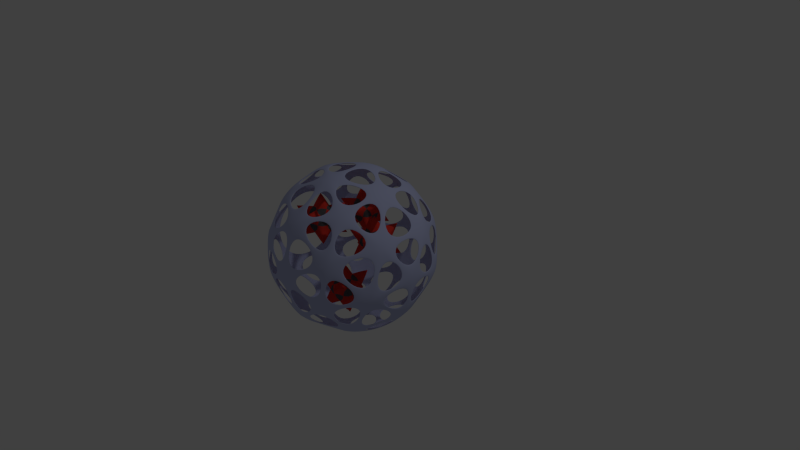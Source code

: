 # Source: dandelionmine.blend  (saved by Blender 2.73.0; exported with 4.5.12 LTS)
import bpy
from mathutils import Matrix  # noqa: F401  (used for matrix-valued properties, if any)

bpy.ops.wm.read_factory_settings(use_empty=True)
scene = bpy.context.scene
scene.name = 'Scene'

# ---- collections
col_collection_1 = bpy.data.collections.new('Collection 1'); scene.collection.children.link(col_collection_1)

# ---- materials (node trees are filled in below, after node groups)
mat_material_001 = bpy.data.materials.new('Material.001')
mat_material_001.alpha_threshold = 0.0
mat_material_001.use_transparent_shadow = False
mat_material_001.diffuse_color = (0.4988, 0.5401, 0.8, 1.0)
mat_material_001.roughness = 0.5
mat_material_001.specular_intensity = 0.1
mat_material_005 = bpy.data.materials.new('Material.005')
mat_material_005.alpha_threshold = 0.0
mat_material_005.use_transparent_shadow = False
mat_material_005.diffuse_color = (0.1065, 0.1065, 0.1065, 1.0)
mat_material_005.roughness = 0.5
mat_material_004 = bpy.data.materials.new('Material.004')
mat_material_004.alpha_threshold = 0.0
mat_material_004.use_transparent_shadow = False
mat_material_004.diffuse_color = (0.1065, 0.1065, 0.1065, 1.0)
mat_material_004.roughness = 0.5
mat_material_003 = bpy.data.materials.new('Material.003')
mat_material_003.alpha_threshold = 0.0
mat_material_003.use_transparent_shadow = False
mat_material_003.diffuse_color = (0.8, 0.04617, 0.03058, 1.0)
mat_material_003.roughness = 3.14
mat_material_003.specular_intensity = 0.5947
mat_material_006 = bpy.data.materials.new('Material.006')
mat_material_006.alpha_threshold = 0.0
mat_material_006.use_transparent_shadow = False
mat_material_006.diffuse_color = (0.8, 0.04617, 0.03058, 1.0)
mat_material_006.roughness = 3.14
mat_material_006.specular_intensity = 0.5947
mat_material_007 = bpy.data.materials.new('Material.007')
mat_material_007.alpha_threshold = 0.0
mat_material_007.use_transparent_shadow = False
mat_material_007.diffuse_color = (0.1065, 0.1065, 0.1065, 1.0)
mat_material_007.roughness = 0.5
mat_material_008 = bpy.data.materials.new('Material.008')
mat_material_008.alpha_threshold = 0.0
mat_material_008.use_transparent_shadow = False
mat_material_008.diffuse_color = (0.8, 0.04617, 0.03058, 1.0)
mat_material_008.roughness = 3.14
mat_material_008.specular_intensity = 0.5947
mat_material_009 = bpy.data.materials.new('Material.009')
mat_material_009.alpha_threshold = 0.0
mat_material_009.use_transparent_shadow = False
mat_material_009.diffuse_color = (0.1065, 0.1065, 0.1065, 1.0)
mat_material_009.roughness = 0.5
mat_material_010 = bpy.data.materials.new('Material.010')
mat_material_010.alpha_threshold = 0.0
mat_material_010.use_transparent_shadow = False
mat_material_010.diffuse_color = (0.8, 0.04617, 0.03058, 1.0)
mat_material_010.roughness = 3.14
mat_material_010.specular_intensity = 0.5947

# ---- material node trees

# ---- world
world_world = bpy.data.worlds.new('World'); scene.world = world_world
world_world.color = (0.05088, 0.05088, 0.05088)
world_world.use_sun_shadow = False
world_world.sun_shadow_jitter_overblur = 0.0
world_world.cycles.sampling_method = 'MANUAL'
world_world.cycles.sample_map_resolution = 256

# ---- cameras
cam_camera = bpy.data.cameras.new('Camera')
cam_camera.clip_end = 100.0
cam_camera.lens = 35.0
cam_camera.sensor_width = 32.0
cam_camera.sensor_height = 18.0
cam_camera.ortho_scale = 7.314
cam_camera.dof.focus_distance = 0.0
cam_camera.dof.aperture_fstop = 128.0

# ---- lights
light_lamp = bpy.data.lights.new('Lamp', 'POINT')
light_lamp.transmission_factor = 0.0
light_lamp.cutoff_distance = 30.0
light_lamp.energy = 100.0
light_lamp.shadow_buffer_clip_start = 1.001
light_lamp.shadow_soft_size = 0.1
light_lamp.shadow_maximum_resolution = 0.006
light_lamp.use_absolute_resolution = True
light_lamp.cycles.use_multiple_importance_sampling = False

# ---- meshes
me_icosphere = bpy.data.meshes.new('Icosphere')
me_icosphere.from_pydata([(0.2642, 0.8131, -2.433), (0.2616, 0.805, -2.428), (-0.6917, 0.5025, -2.433), (-0.6848, 0.4975, -2.428), (-0.1638, 0.5041, -2.758), (-0.1611, 0.4959, -2.753), (-0.6917, -0.5025, -2.433), (-0.6848, -0.4975, -2.428), (-0.5301, -5.205e-11, -2.758), (-0.5215, 5.102e-11, -2.753), (0.4288, 0.3116, -2.758), (0.4219, 0.3065, -2.753), (0.8549, 0.0, -2.433), (0.8464, 0.0, -2.428), (0.2642, -0.8131, -2.433), (0.2616, -0.805, -2.428), (0.4288, -0.3116, -2.758), (0.4219, -0.3065, -2.753), (-0.1638, -0.5041, -2.758), (-0.1611, -0.4959, -2.753), (-1.365e-07, 1.327e-11, -0.8997), (-1.51e-07, -1.301e-11, -0.9097), (0.8989, 5.309e-11, -1.455), (0.89, -5.204e-11, -1.46), (0.2778, 0.8549, -1.455), (0.275, 0.8464, -1.46), (-0.7273, 0.5284, -1.455), (-0.72, 0.5231, -1.46), (-0.7273, -0.5284, -1.455), (-0.72, -0.5231, -1.46), (0.2778, -0.8549, -1.455), (0.275, -0.8464, -1.46), (0.7273, 0.5284, -2.354), (0.72, 0.5231, -2.35), (-0.2778, 0.8549, -2.354), (-0.275, 0.8464, -2.35), (-0.8989, -3.982e-11, -2.354), (-0.89, 3.903e-11, -2.35), (-0.2778, -0.8549, -2.354), (-0.275, -0.8464, -2.35), (0.7273, -0.5284, -2.354), (0.72, -0.5231, -2.35), (0.9464, -0.3075, -1.905), (0.9559, -0.3106, -1.905), (0.9464, 0.3075, -1.905), (0.9559, 0.3106, -1.905), (-1.438e-07, -0.995, -1.905), (-1.438e-07, -1.005, -1.905), (0.5849, -0.805, -1.905), (0.5908, -0.8131, -1.905), (-0.9464, -0.3075, -1.905), (-0.9559, -0.3106, -1.905), (-0.5849, -0.805, -1.905), (-0.5908, -0.8131, -1.905), (-0.5849, 0.805, -1.905), (-0.5908, 0.8131, -1.905), (-0.9464, 0.3075, -1.905), (-0.9559, 0.3106, -1.905), (0.5849, 0.805, -1.905), (0.5908, 0.8131, -1.905), (-1.438e-07, 0.995, -1.905), (-1.438e-07, 1.005, -1.905), (0.6848, -0.4975, -1.382), (0.6917, -0.5025, -1.376), (-0.2616, -0.805, -1.382), (-0.2642, -0.8131, -1.376), (-0.8464, 0.0, -1.382), (-0.8549, 0.0, -1.376), (-0.2616, 0.805, -1.382), (-0.2642, 0.8131, -1.376), (0.6848, 0.4975, -1.382), (0.6917, 0.5025, -1.376), (0.1617, -0.4975, -1.058), (0.1633, -0.5025, -1.05), (0.5231, -1.313e-11, -1.058), (0.5284, 1.34e-11, -1.05), (-0.4232, -0.3075, -1.058), (-0.4275, -0.3106, -1.05), (-0.4232, 0.3075, -1.058), (-0.4275, 0.3106, -1.05), (0.1617, 0.4975, -1.058), (0.1633, 0.5025, -1.05), (0.722, -0.5185, -2.357), (0.4328, -0.3084, -2.748), (0.8451, -0.008862, -2.433), (0.7271, -0.5185, -2.348), (0.8503, -0.008862, -2.424), (0.9476, -0.3084, -1.915), (-0.2684, -0.8517, -2.348), (0.2543, -0.8114, -2.424), (-0.0004874, -0.9965, -1.915), (-0.893, -0.007935, -2.348), (-0.6931, -0.4926, -2.424), (-0.9479, -0.3075, -1.915), (-0.2835, 0.8468, -2.348), (-0.6827, 0.5069, -2.424), (-0.5853, 0.8065, -1.915), (0.7178, 0.5313, -2.348), (0.2712, 0.8059, -2.424), (0.5861, 0.8059, -1.915), (0.7245, -0.5264, -2.343), (0.945, -0.3163, -1.91), (0.5929, -0.801, -1.91), (-0.2767, -0.8517, -2.343), (-0.008831, -0.9965, -1.91), (-0.5786, -0.8114, -1.91), (-0.8956, -3.942e-13, -2.343), (-0.9505, -0.2995, -1.91), (-0.9505, 0.2995, -1.91), (-0.2767, 0.8517, -2.343), (-0.5786, 0.8114, -1.91), (-0.008831, 0.9965, -1.91), (0.7245, 0.5264, -2.343), (0.5929, 0.801, -1.91), (0.945, 0.3163, -1.91), (0.2793, -0.8438, -1.453), (0.6785, -0.5039, -1.377), (0.1689, -0.5039, -1.062), (-0.7162, -0.5264, -1.453), (-0.2696, -0.801, -1.377), (-0.4271, -0.3163, -1.062), (-0.722, 0.5185, -1.453), (-0.8451, 0.008862, -1.377), (-0.4328, 0.3084, -1.062), (0.27, 0.8468, -1.453), (-0.2527, 0.8065, -1.377), (0.1596, 0.5069, -1.062), (0.8888, 0.004904, -1.453), (0.6889, 0.4896, -1.377), (0.5314, 0.004904, -1.062), (0.5239, 0.009342, -1.057), (0.6818, 0.4954, -1.373), (0.1708, 0.4953, -1.057), (0.1647, 0.4902, -1.051), (0.5171, 0.005131, -1.051), (0.6785, 0.5039, -1.377), (0.2793, 0.8438, -1.453), (0.1689, 0.5039, -1.062), (0.1549, 0.4926, -1.052), (-0.4149, 0.3075, -1.052), (-0.002579, 0.007935, -0.9076), (0.006986, 0.005076, -0.9056), (0.153, 0.5011, -1.057), (-0.2604, 0.8015, -1.373), (-0.4183, 0.3155, -1.057), (-0.2696, 0.801, -1.377), (-0.7162, 0.5264, -1.453), (-0.4271, 0.3163, -1.062), (-0.4206, 0.2995, -1.052), (-0.4206, -0.2995, -1.052), (-0.008344, 1.314e-13, -0.9076), (-0.4293, 0.3004, -1.057), (-0.8427, 0.0, -1.373), (-0.4293, -0.3004, -1.057), (-0.8451, -0.008862, -1.377), (-0.722, -0.5185, -1.453), (-0.4328, -0.3084, -1.062), (-0.4149, -0.3075, -1.052), (0.1549, -0.4926, -1.052), (-0.002579, -0.007935, -0.9076), (-0.4183, -0.3155, -1.057), (-0.2604, -0.8015, -1.373), (0.153, -0.5011, -1.057), (-0.2527, -0.8065, -1.377), (0.27, -0.8468, -1.453), (0.1596, -0.5069, -1.062), (0.1642, -0.4896, -1.052), (0.5164, -0.004904, -1.052), (0.00675, -0.004904, -0.9076), (0.1708, -0.4953, -1.057), (0.6818, -0.4954, -1.373), (0.5239, -0.009342, -1.057), (0.6889, -0.4896, -1.377), (0.8888, -0.004904, -1.453), (0.5314, -0.004904, -1.062), (0.9479, 0.3075, -1.895), (0.6931, 0.4926, -1.385), (0.893, 0.007935, -1.461), (0.9453, 0.3155, -1.9), (0.5921, 0.8015, -1.9), (0.6897, 0.5011, -1.389), (0.5853, 0.8065, -1.895), (0.2835, 0.8468, -1.461), (0.6827, 0.5069, -1.385), (0.0004872, 0.9965, -1.895), (-0.2543, 0.8114, -1.385), (0.2684, 0.8517, -1.461), (-0.007947, 0.9965, -1.9), (-0.5793, 0.8108, -1.9), (-0.2635, 0.8108, -1.389), (-0.5861, 0.8059, -1.895), (-0.7178, 0.5313, -1.461), (-0.2712, 0.8059, -1.385), (-0.9476, 0.3084, -1.895), (-0.8503, 0.008862, -1.385), (-0.7271, 0.5185, -1.461), (-0.9502, 0.3004, -1.9), (-0.9502, -0.3004, -1.9), (-0.8526, 0.0, -1.389), (-0.9476, -0.3084, -1.895), (-0.7271, -0.5185, -1.461), (-0.8503, -0.008862, -1.385), (-0.5861, -0.8059, -1.895), (-0.2712, -0.8059, -1.385), (-0.7178, -0.5313, -1.461), (-0.5793, -0.8108, -1.9), (-0.007947, -0.9965, -1.9), (-0.2635, -0.8108, -1.389), (0.0004872, -0.9965, -1.895), (0.2684, -0.8517, -1.461), (-0.2543, -0.8114, -1.385), (0.5853, -0.8065, -1.895), (0.6827, -0.5069, -1.385), (0.2835, -0.8468, -1.461), (0.5921, -0.8015, -1.9), (0.9453, -0.3155, -1.9), (0.6897, -0.5011, -1.389), (0.9479, -0.3075, -1.895), (0.893, -0.007935, -1.461), (0.6931, -0.4926, -1.385), (0.5786, 0.8114, -1.9), (0.008831, 0.9965, -1.9), (0.2767, 0.8517, -1.466), (0.5793, 0.8108, -1.91), (0.2635, 0.8108, -2.421), (0.007946, 0.9965, -1.91), (0.2543, 0.8114, -2.424), (-0.2684, 0.8517, -2.348), (-0.0004874, 0.9965, -1.915), (-0.5929, 0.801, -1.9), (-0.945, 0.3163, -1.9), (-0.7245, 0.5264, -1.466), (-0.5921, 0.8015, -1.91), (-0.6897, 0.5011, -2.421), (-0.9453, 0.3155, -1.91), (-0.6931, 0.4926, -2.424), (-0.893, 0.007935, -2.348), (-0.9479, 0.3075, -1.915), (-0.945, -0.3163, -1.9), (-0.5929, -0.801, -1.9), (-0.7245, -0.5264, -1.466), (-0.9453, -0.3155, -1.91), (-0.6897, -0.5011, -2.421), (-0.5921, -0.8015, -1.91), (-0.6827, -0.5069, -2.424), (-0.2835, -0.8468, -2.348), (-0.5853, -0.8065, -1.915), (0.008831, -0.9965, -1.9), (0.5786, -0.8114, -1.9), (0.2767, -0.8517, -1.466), (0.007946, -0.9965, -1.91), (0.2635, -0.8108, -2.421), (0.5793, -0.8108, -1.91), (0.2712, -0.8059, -2.424), (0.7178, -0.5313, -2.348), (0.5861, -0.8059, -1.915), (0.9505, -0.2995, -1.9), (0.9505, 0.2995, -1.9), (0.8956, 5.256e-13, -1.466), (0.9502, -0.3004, -1.91), (0.8526, 0.0, -2.421), (0.9502, 0.3004, -1.91), (0.8503, 0.008862, -2.424), (0.7271, 0.5185, -2.348), (0.9476, 0.3084, -1.915), (0.4271, 0.3163, -2.748), (0.2696, 0.801, -2.433), (0.7162, 0.5264, -2.357), (0.4183, 0.3155, -2.752), (0.4213, 0.3061, -2.759), (-0.1609, 0.4953, -2.759), (-0.153, 0.5011, -2.752), (0.2604, 0.8015, -2.437), (-0.1596, 0.507, -2.748), (-0.27, 0.8468, -2.357), (0.2527, 0.8065, -2.433), (-0.1689, 0.5039, -2.748), (-0.6785, 0.5039, -2.433), (-0.2793, 0.8438, -2.357), (-0.1708, 0.4954, -2.752), (-0.5208, -5.154e-13, -2.759), (-0.5239, 0.009342, -2.752), (-0.6818, 0.4954, -2.437), (-0.5315, 0.004904, -2.748), (-0.8888, 0.004904, -2.357), (-0.6889, 0.4896, -2.433), (-0.5315, -0.004904, -2.748), (-0.6889, -0.4896, -2.433), (-0.8888, -0.004904, -2.357), (-0.5239, -0.009342, -2.752), (-0.1609, -0.4953, -2.759), (-0.1708, -0.4954, -2.752), (-0.6818, -0.4954, -2.437), (-0.1689, -0.5039, -2.748), (-0.2793, -0.8438, -2.357), (-0.6785, -0.5039, -2.433), (0.8451, 0.008862, -2.433), (0.4328, 0.3084, -2.748), (0.722, 0.5185, -2.357), (0.8427, 0.0, -2.437), (0.4293, -0.3004, -2.752), (0.4213, -0.3061, -2.759), (0.4293, 0.3004, -2.752), (-0.1596, -0.507, -2.748), (0.2527, -0.8065, -2.433), (-0.27, -0.8468, -2.357), (-0.153, -0.5011, -2.752), (0.4183, -0.3155, -2.752), (0.2604, -0.8015, -2.437), (0.4271, -0.3163, -2.748), (0.7162, -0.5264, -2.357), (0.2696, -0.801, -2.433)], [], [(121, 122, 66, 27), (119, 118, 28, 65), (122, 121, 26, 67), (118, 120, 77, 28), (120, 118, 29, 76), (118, 119, 64, 29), (116, 117, 72, 62), (114, 113, 59, 45), (111, 109, 35, 60), (108, 106, 37, 56), (115, 117, 73, 30), (116, 115, 30, 63), (113, 114, 44, 58), (111, 110, 55, 61), (108, 107, 51, 57), (103, 105, 53, 38), (103, 104, 46, 39), (101, 100, 40, 43), (98, 99, 58, 1), (96, 95, 2, 55), (91, 93, 51, 36), (82, 83, 17, 41), (98, 97, 32, 0), (92, 93, 50, 7), (83, 82, 40, 16), (100, 101, 42, 41), (93, 92, 6, 51), (83, 84, 13, 17), (100, 102, 49, 40), (93, 91, 37, 50), (84, 83, 16, 12), (105, 103, 39, 52), (94, 95, 3, 35), (84, 82, 41, 13), (95, 94, 34, 2), (96, 94, 35, 54), (86, 87, 42, 13), (97, 98, 1, 33), (99, 98, 0, 59), (82, 84, 12, 40), (97, 99, 59, 32), (101, 102, 48, 42), (85, 86, 13, 41), (102, 100, 41, 48), (104, 103, 38, 47), (86, 85, 40, 12), (105, 104, 47, 53), (106, 107, 50, 37), (87, 86, 12, 43), (95, 96, 54, 3), (99, 97, 33, 58), (87, 85, 41, 42), (110, 109, 34, 55), (102, 101, 43, 49), (85, 87, 43, 40), (112, 113, 58, 33), (104, 105, 52, 46), (88, 89, 15, 39), (112, 114, 45, 32), (107, 106, 36, 51), (90, 88, 39, 46), (117, 115, 31, 72), (94, 96, 55, 34), (90, 89, 14, 47), (107, 108, 56, 50), (106, 108, 57, 36), (89, 90, 46, 15), (110, 111, 60, 54), (109, 111, 61, 34), (89, 88, 38, 14), (113, 112, 32, 59), (114, 112, 33, 44), (92, 91, 36, 6), (115, 116, 62, 31), (109, 110, 54, 35), (88, 90, 47, 38), (120, 119, 65, 77), (117, 116, 63, 73), (91, 92, 7, 37), (119, 120, 76, 64), (122, 123, 78, 66), (123, 122, 67, 79), (123, 121, 27, 78), (121, 123, 79, 26), (124, 125, 68, 25), (125, 124, 24, 69), (125, 126, 80, 68), (126, 125, 69, 81), (126, 124, 25, 80), (124, 126, 81, 24), (127, 128, 70, 23), (128, 127, 22, 71), (128, 129, 74, 70), (129, 128, 71, 75), (129, 127, 23, 74), (127, 129, 75, 22), (130, 131, 70, 74), (131, 130, 75, 71), (131, 132, 80, 70), (132, 131, 71, 81), (132, 130, 74, 80), (130, 132, 81, 75), (134, 133, 80, 74), (133, 134, 75, 81), (135, 136, 25, 70), (136, 135, 71, 24), (136, 137, 80, 25), (137, 136, 24, 81), (137, 135, 70, 80), (135, 137, 81, 71), (138, 139, 78, 80), (139, 138, 81, 79), (139, 140, 21, 78), (140, 139, 79, 20), (140, 138, 80, 21), (138, 140, 20, 81), (133, 141, 21, 80), (141, 133, 81, 20), (142, 143, 68, 80), (143, 142, 81, 69), (143, 144, 78, 68), (144, 143, 69, 79), (144, 142, 80, 78), (142, 144, 79, 81), (145, 146, 27, 68), (146, 145, 69, 26), (146, 147, 78, 27), (147, 146, 26, 79), (147, 145, 68, 78), (145, 147, 79, 69), (148, 149, 76, 78), (149, 148, 79, 77), (149, 150, 21, 76), (150, 149, 77, 20), (150, 148, 78, 21), (148, 150, 20, 79), (151, 152, 66, 78), (152, 151, 79, 67), (152, 153, 76, 66), (153, 152, 67, 77), (153, 151, 78, 76), (151, 153, 77, 79), (154, 155, 29, 66), (155, 154, 67, 28), (155, 156, 76, 29), (156, 155, 28, 77), (156, 154, 66, 76), (154, 156, 77, 67), (157, 158, 72, 76), (158, 157, 77, 73), (158, 159, 21, 72), (159, 158, 73, 20), (159, 157, 76, 21), (157, 159, 20, 77), (160, 161, 64, 76), (161, 160, 77, 65), (161, 162, 72, 64), (162, 161, 65, 73), (162, 160, 76, 72), (160, 162, 73, 77), (163, 164, 31, 64), (164, 163, 65, 30), (164, 165, 72, 31), (165, 164, 30, 73), (165, 163, 64, 72), (163, 165, 73, 65), (166, 167, 74, 72), (167, 166, 73, 75), (167, 168, 21, 74), (168, 167, 75, 20), (141, 134, 74, 21), (134, 141, 20, 75), (168, 166, 72, 21), (166, 168, 20, 73), (169, 170, 62, 72), (170, 169, 73, 63), (170, 171, 74, 62), (171, 170, 63, 75), (171, 169, 72, 74), (169, 171, 75, 73), (172, 173, 23, 62), (173, 172, 63, 22), (173, 174, 74, 23), (174, 173, 22, 75), (174, 172, 62, 74), (172, 174, 75, 63), (175, 176, 70, 44), (176, 175, 45, 71), (176, 177, 23, 70), (177, 176, 71, 22), (177, 175, 44, 23), (175, 177, 22, 45), (178, 179, 58, 44), (179, 178, 45, 59), (179, 180, 70, 58), (180, 179, 59, 71), (180, 178, 44, 70), (178, 180, 71, 45), (181, 182, 25, 58), (182, 181, 59, 24), (182, 183, 70, 25), (183, 182, 24, 71), (183, 181, 58, 70), (181, 183, 71, 59), (184, 185, 68, 60), (185, 184, 61, 69), (185, 186, 25, 68), (186, 185, 69, 24), (186, 184, 60, 25), (184, 186, 24, 61), (187, 188, 54, 60), (188, 187, 61, 55), (188, 189, 68, 54), (189, 188, 55, 69), (189, 187, 60, 68), (187, 189, 69, 61), (190, 191, 27, 54), (191, 190, 55, 26), (191, 192, 68, 27), (192, 191, 26, 69), (192, 190, 54, 68), (190, 192, 69, 55), (193, 194, 66, 56), (194, 193, 57, 67), (194, 195, 27, 66), (195, 194, 67, 26), (195, 193, 56, 27), (193, 195, 26, 57), (196, 197, 50, 56), (197, 196, 57, 51), (197, 198, 66, 50), (198, 197, 51, 67), (198, 196, 56, 66), (196, 198, 67, 57), (199, 200, 29, 50), (200, 199, 51, 28), (200, 201, 66, 29), (201, 200, 28, 67), (201, 199, 50, 66), (199, 201, 67, 51), (202, 203, 64, 52), (203, 202, 53, 65), (203, 204, 29, 64), (204, 203, 65, 28), (204, 202, 52, 29), (202, 204, 28, 53), (205, 206, 46, 52), (206, 205, 53, 47), (206, 207, 64, 46), (207, 206, 47, 65), (207, 205, 52, 64), (205, 207, 65, 53), (208, 209, 31, 46), (209, 208, 47, 30), (209, 210, 64, 31), (210, 209, 30, 65), (210, 208, 46, 64), (208, 210, 65, 47), (211, 212, 62, 48), (212, 211, 49, 63), (212, 213, 31, 62), (213, 212, 63, 30), (213, 211, 48, 31), (211, 213, 30, 49), (214, 215, 42, 48), (215, 214, 49, 43), (215, 216, 62, 42), (216, 215, 43, 63), (216, 214, 48, 62), (214, 216, 63, 49), (217, 218, 23, 42), (218, 217, 43, 22), (218, 219, 62, 23), (219, 218, 22, 63), (219, 217, 42, 62), (217, 219, 63, 43), (220, 221, 60, 58), (221, 220, 59, 61), (221, 222, 25, 60), (222, 221, 61, 24), (222, 220, 58, 25), (220, 222, 24, 59), (223, 224, 1, 58), (224, 223, 59, 0), (224, 225, 60, 1), (225, 224, 0, 61), (225, 223, 58, 60), (223, 225, 61, 59), (226, 227, 35, 1), (227, 226, 0, 34), (227, 228, 60, 35), (228, 227, 34, 61), (228, 226, 1, 60), (226, 228, 61, 0), (229, 230, 56, 54), (230, 229, 55, 57), (230, 231, 27, 56), (231, 230, 57, 26), (231, 229, 54, 27), (229, 231, 26, 55), (232, 233, 3, 54), (233, 232, 55, 2), (233, 234, 56, 3), (234, 233, 2, 57), (234, 232, 54, 56), (232, 234, 57, 55), (235, 236, 37, 3), (236, 235, 2, 36), (236, 237, 56, 37), (237, 236, 36, 57), (237, 235, 3, 56), (235, 237, 57, 2), (238, 239, 52, 50), (239, 238, 51, 53), (239, 240, 29, 52), (240, 239, 53, 28), (240, 238, 50, 29), (238, 240, 28, 51), (241, 242, 7, 50), (242, 241, 51, 6), (242, 243, 52, 7), (243, 242, 6, 53), (243, 241, 50, 52), (241, 243, 53, 51), (244, 245, 39, 7), (245, 244, 6, 38), (245, 246, 52, 39), (246, 245, 38, 53), (246, 244, 7, 52), (244, 246, 53, 6), (247, 248, 48, 46), (248, 247, 47, 49), (248, 249, 31, 48), (249, 248, 49, 30), (249, 247, 46, 31), (247, 249, 30, 47), (250, 251, 15, 46), (251, 250, 47, 14), (251, 252, 48, 15), (252, 251, 14, 49), (252, 250, 46, 48), (250, 252, 49, 47), (253, 254, 41, 15), (254, 253, 14, 40), (254, 255, 48, 41), (255, 254, 40, 49), (255, 253, 15, 48), (253, 255, 49, 14), (256, 257, 44, 42), (257, 256, 43, 45), (257, 258, 23, 44), (258, 257, 45, 22), (258, 256, 42, 23), (256, 258, 22, 43), (259, 260, 13, 42), (260, 259, 43, 12), (260, 261, 44, 13), (261, 260, 12, 45), (261, 259, 42, 44), (259, 261, 45, 43), (262, 263, 33, 13), (263, 262, 12, 32), (263, 264, 44, 33), (264, 263, 32, 45), (264, 262, 13, 44), (262, 264, 45, 12), (265, 266, 1, 11), (266, 265, 10, 0), (266, 267, 33, 1), (267, 266, 0, 32), (267, 265, 11, 33), (265, 267, 32, 10), (268, 271, 5, 11), (271, 268, 10, 4), (270, 269, 11, 5), (269, 270, 4, 10), (271, 272, 1, 5), (272, 271, 4, 0), (272, 268, 11, 1), (268, 272, 0, 10), (273, 274, 35, 5), (274, 273, 4, 34), (274, 275, 1, 35), (275, 274, 34, 0), (275, 273, 5, 1), (273, 275, 0, 4), (276, 277, 3, 5), (277, 276, 4, 2), (277, 278, 35, 3), (278, 277, 2, 34), (278, 276, 5, 35), (276, 278, 34, 4), (279, 281, 9, 5), (281, 279, 4, 8), (280, 270, 5, 9), (270, 280, 8, 4), (281, 282, 3, 9), (282, 281, 8, 2), (282, 279, 5, 3), (279, 282, 2, 4), (283, 284, 37, 9), (284, 283, 8, 36), (284, 285, 3, 37), (285, 284, 36, 2), (285, 283, 9, 3), (283, 285, 2, 8), (286, 287, 7, 9), (287, 286, 8, 6), (287, 288, 37, 7), (288, 287, 6, 36), (288, 286, 9, 37), (286, 288, 36, 8), (289, 291, 19, 9), (291, 289, 8, 18), (290, 280, 9, 19), (280, 290, 18, 8), (291, 292, 7, 19), (292, 291, 18, 6), (292, 289, 9, 7), (289, 292, 6, 8), (293, 294, 39, 19), (294, 293, 18, 38), (294, 295, 7, 39), (295, 294, 38, 6), (295, 293, 19, 7), (293, 295, 6, 18), (296, 297, 11, 13), (297, 296, 12, 10), (297, 298, 33, 11), (298, 297, 10, 32), (298, 296, 13, 33), (296, 298, 32, 12), (299, 300, 17, 13), (300, 299, 12, 16), (300, 302, 11, 17), (302, 300, 16, 10), (269, 301, 17, 11), (301, 269, 10, 16), (302, 299, 13, 11), (299, 302, 10, 12), (303, 304, 15, 19), (304, 303, 18, 14), (304, 305, 39, 15), (305, 304, 14, 38), (305, 303, 19, 39), (303, 305, 38, 18), (306, 307, 17, 19), (307, 306, 18, 16), (301, 290, 19, 17), (290, 301, 16, 18), (307, 308, 15, 17), (308, 307, 16, 14), (308, 306, 19, 15), (306, 308, 14, 18), (309, 310, 41, 17), (310, 309, 16, 40), (310, 311, 15, 41), (311, 310, 40, 14), (311, 309, 17, 15), (309, 311, 14, 16)])
me_icosphere.polygons.foreach_set('use_smooth', [True] * 460)
me_icosphere.materials.append(mat_material_001)
me_icosphere.materials.append(mat_material_005)
me_icosphere.use_remesh_preserve_volume = False
me_icosphere.use_remesh_preserve_attributes = False
me_icosphere.use_mirror_vertex_groups = False
me_icosphere.update()
me_icosphere_003 = bpy.data.meshes.new('Icosphere.003')
me_icosphere_003.from_pydata([(-0.03929, 0.0, -0.5), (0.3225, -0.2629, -0.2236), (-0.1775, -0.4253, -0.2236), (-0.4865, 0.0, -0.2236), (-0.1775, 0.4253, -0.2236), (0.3225, 0.2629, -0.2236), (0.0989, -0.4253, 0.2236), (-0.4011, -0.2629, 0.2236), (-0.4011, 0.2629, 0.2236), (0.0989, 0.4253, 0.2236), (0.4079, 0.0, 0.2236), (-0.03929, 0.0, 0.5), (-0.06366, -0.075, -0.1276), (0.0245, -0.04635, -0.1276), (0.0001364, -0.1214, -0.07886), (0.0883, -3.477e-10, -0.07886), (0.0245, 0.04635, -0.1276), (-0.1182, -3.477e-10, -0.1276), (-0.1425, -0.075, -0.07886), (-0.06366, 0.075, -0.1276), (-0.1425, 0.075, -0.07886), (0.0001364, 0.1214, -0.07886), (0.1034, -0.04635, 6.954e-10), (0.1034, 0.04635, 6.954e-10), (-0.03929, -0.15, 6.954e-10), (0.04887, -0.1214, 6.954e-10), (-0.182, -0.04635, 6.954e-10), (-0.1275, -0.1214, 6.954e-10), (-0.1275, 0.1214, 6.954e-10), (-0.182, 0.04635, 6.954e-10), (0.04887, 0.1214, 6.954e-10), (-0.03929, 0.15, 6.954e-10), (0.06393, -0.075, 0.07886), (-0.07872, -0.1214, 0.07886), (-0.1669, -3.477e-10, 0.07886), (-0.07872, 0.1214, 0.07886), (0.06393, 0.075, 0.07886), (-0.01493, -0.075, 0.1276), (0.03957, -3.477e-10, 0.1276), (-0.1031, -0.04635, 0.1276), (-0.1031, 0.04635, 0.1276), (-0.01493, 0.075, 0.1276)], [], [(0, 13, 12), (1, 13, 15), (0, 12, 17), (0, 17, 19), (0, 19, 16), (1, 15, 22), (2, 14, 24), (3, 18, 26), (4, 20, 28), (5, 21, 30), (1, 22, 25), (2, 24, 27), (3, 26, 29), (4, 28, 31), (5, 30, 23), (6, 32, 37), (7, 33, 39), (8, 34, 40), (9, 35, 41), (10, 36, 38), (38, 41, 11), (38, 36, 41), (36, 9, 41), (41, 40, 11), (41, 35, 40), (35, 8, 40), (40, 39, 11), (40, 34, 39), (34, 7, 39), (39, 37, 11), (39, 33, 37), (33, 6, 37), (37, 38, 11), (37, 32, 38), (32, 10, 38), (23, 36, 10), (23, 30, 36), (30, 9, 36), (31, 35, 9), (31, 28, 35), (28, 8, 35), (29, 34, 8), (29, 26, 34), (26, 7, 34), (27, 33, 7), (27, 24, 33), (24, 6, 33), (25, 32, 6), (25, 22, 32), (22, 10, 32), (30, 31, 9), (30, 21, 31), (21, 4, 31), (28, 29, 8), (28, 20, 29), (20, 3, 29), (26, 27, 7), (26, 18, 27), (18, 2, 27), (24, 25, 6), (24, 14, 25), (14, 1, 25), (22, 23, 10), (22, 15, 23), (15, 5, 23), (16, 21, 5), (16, 19, 21), (19, 4, 21), (19, 20, 4), (19, 17, 20), (17, 3, 20), (17, 18, 3), (17, 12, 18), (12, 2, 18), (15, 16, 5), (15, 13, 16), (13, 0, 16), (12, 14, 2), (12, 13, 14), (13, 1, 14)])
me_icosphere_003.polygons.foreach_set('use_smooth', [True] * 80)
me_icosphere_003.polygons.foreach_set('material_index', [1, 1, 1, 1, 1, 1, 1, 1, 1, 1, 1, 1, 1, 1, 1, 1, 1, 1, 1, 1, 1, 0, 1, 1, 0, 1, 1, 0, 1, 1, 0, 1, 1, 0, 1, 1, 0, 1, 1, 0, 1, 1, 0, 1, 1, 0, 1, 1, 0, 1, 1, 0, 1, 1, 0, 1, 1, 0, 1, 1, 0, 1, 1, 0, 1, 1, 0, 1, 1, 0, 1, 1, 0, 1, 1, 0, 1, 1, 0, 1])
me_icosphere_003.materials.append(mat_material_004)
me_icosphere_003.materials.append(mat_material_003)
me_icosphere_003.use_remesh_preserve_volume = False
me_icosphere_003.use_remesh_preserve_attributes = False
me_icosphere_003.use_mirror_vertex_groups = False
me_icosphere_003.update()
me_icosphere_004 = bpy.data.meshes.new('Icosphere.004')
me_icosphere_004.from_pydata([(-0.03929, 0.0, -0.5), (0.3225, -0.2629, -0.2236), (-0.1775, -0.4253, -0.2236), (-0.4865, 0.0, -0.2236), (-0.1775, 0.4253, -0.2236), (0.3225, 0.2629, -0.2236), (0.0989, -0.4253, 0.2236), (-0.4011, -0.2629, 0.2236), (-0.4011, 0.2629, 0.2236), (0.0989, 0.4253, 0.2236), (0.4079, 0.0, 0.2236), (-0.03929, 0.0, 0.5), (-0.06366, -0.075, -0.1276), (0.0245, -0.04635, -0.1276), (0.0001364, -0.1214, -0.07886), (0.0883, -3.477e-10, -0.07886), (0.0245, 0.04635, -0.1276), (-0.1182, -3.477e-10, -0.1276), (-0.1425, -0.075, -0.07886), (-0.06366, 0.075, -0.1276), (-0.1425, 0.075, -0.07886), (0.0001364, 0.1214, -0.07886), (0.1034, -0.04635, 6.954e-10), (0.1034, 0.04635, 6.954e-10), (-0.03929, -0.15, 6.954e-10), (0.04887, -0.1214, 6.954e-10), (-0.182, -0.04635, 6.954e-10), (-0.1275, -0.1214, 6.954e-10), (-0.1275, 0.1214, 6.954e-10), (-0.182, 0.04635, 6.954e-10), (0.04887, 0.1214, 6.954e-10), (-0.03929, 0.15, 6.954e-10), (0.06393, -0.075, 0.07886), (-0.07872, -0.1214, 0.07886), (-0.1669, -3.477e-10, 0.07886), (-0.07872, 0.1214, 0.07886), (0.06393, 0.075, 0.07886), (-0.01493, -0.075, 0.1276), (0.03957, -3.477e-10, 0.1276), (-0.1031, -0.04635, 0.1276), (-0.1031, 0.04635, 0.1276), (-0.01493, 0.075, 0.1276)], [], [(0, 13, 12), (1, 13, 15), (0, 12, 17), (0, 17, 19), (0, 19, 16), (1, 15, 22), (2, 14, 24), (3, 18, 26), (4, 20, 28), (5, 21, 30), (1, 22, 25), (2, 24, 27), (3, 26, 29), (4, 28, 31), (5, 30, 23), (6, 32, 37), (7, 33, 39), (8, 34, 40), (9, 35, 41), (10, 36, 38), (38, 41, 11), (38, 36, 41), (36, 9, 41), (41, 40, 11), (41, 35, 40), (35, 8, 40), (40, 39, 11), (40, 34, 39), (34, 7, 39), (39, 37, 11), (39, 33, 37), (33, 6, 37), (37, 38, 11), (37, 32, 38), (32, 10, 38), (23, 36, 10), (23, 30, 36), (30, 9, 36), (31, 35, 9), (31, 28, 35), (28, 8, 35), (29, 34, 8), (29, 26, 34), (26, 7, 34), (27, 33, 7), (27, 24, 33), (24, 6, 33), (25, 32, 6), (25, 22, 32), (22, 10, 32), (30, 31, 9), (30, 21, 31), (21, 4, 31), (28, 29, 8), (28, 20, 29), (20, 3, 29), (26, 27, 7), (26, 18, 27), (18, 2, 27), (24, 25, 6), (24, 14, 25), (14, 1, 25), (22, 23, 10), (22, 15, 23), (15, 5, 23), (16, 21, 5), (16, 19, 21), (19, 4, 21), (19, 20, 4), (19, 17, 20), (17, 3, 20), (17, 18, 3), (17, 12, 18), (12, 2, 18), (15, 16, 5), (15, 13, 16), (13, 0, 16), (12, 14, 2), (12, 13, 14), (13, 1, 14)])
me_icosphere_004.polygons.foreach_set('use_smooth', [True] * 80)
me_icosphere_004.polygons.foreach_set('material_index', [1, 1, 1, 1, 1, 1, 1, 1, 1, 1, 1, 1, 1, 1, 1, 1, 1, 1, 1, 1, 1, 0, 1, 1, 0, 1, 1, 0, 1, 1, 0, 1, 1, 0, 1, 1, 0, 1, 1, 0, 1, 1, 0, 1, 1, 0, 1, 1, 0, 1, 1, 0, 1, 1, 0, 1, 1, 0, 1, 1, 0, 1, 1, 0, 1, 1, 0, 1, 1, 0, 1, 1, 0, 1, 1, 0, 1, 1, 0, 1])
me_icosphere_004.materials.append(mat_material_005)
me_icosphere_004.materials.append(mat_material_006)
me_icosphere_004.use_remesh_preserve_volume = False
me_icosphere_004.use_remesh_preserve_attributes = False
me_icosphere_004.use_mirror_vertex_groups = False
me_icosphere_004.update()
me_icosphere_005 = bpy.data.meshes.new('Icosphere.005')
me_icosphere_005.from_pydata([(-0.03929, 0.0, -0.5), (0.3225, -0.2629, -0.2236), (-0.1775, -0.4253, -0.2236), (-0.4865, 0.0, -0.2236), (-0.1775, 0.4253, -0.2236), (0.3225, 0.2629, -0.2236), (0.0989, -0.4253, 0.2236), (-0.4011, -0.2629, 0.2236), (-0.4011, 0.2629, 0.2236), (0.0989, 0.4253, 0.2236), (0.4079, 0.0, 0.2236), (-0.03929, 0.0, 0.5), (-0.06366, -0.075, -0.1276), (0.0245, -0.04635, -0.1276), (0.0001364, -0.1214, -0.07886), (0.0883, -3.477e-10, -0.07886), (0.0245, 0.04635, -0.1276), (-0.1182, -3.477e-10, -0.1276), (-0.1425, -0.075, -0.07886), (-0.06366, 0.075, -0.1276), (-0.1425, 0.075, -0.07886), (0.0001364, 0.1214, -0.07886), (0.1034, -0.04635, 6.954e-10), (0.1034, 0.04635, 6.954e-10), (-0.03929, -0.15, 6.954e-10), (0.04887, -0.1214, 6.954e-10), (-0.182, -0.04635, 6.954e-10), (-0.1275, -0.1214, 6.954e-10), (-0.1275, 0.1214, 6.954e-10), (-0.182, 0.04635, 6.954e-10), (0.04887, 0.1214, 6.954e-10), (-0.03929, 0.15, 6.954e-10), (0.06393, -0.075, 0.07886), (-0.07872, -0.1214, 0.07886), (-0.1669, -3.477e-10, 0.07886), (-0.07872, 0.1214, 0.07886), (0.06393, 0.075, 0.07886), (-0.01493, -0.075, 0.1276), (0.03957, -3.477e-10, 0.1276), (-0.1031, -0.04635, 0.1276), (-0.1031, 0.04635, 0.1276), (-0.01493, 0.075, 0.1276)], [], [(0, 13, 12), (1, 13, 15), (0, 12, 17), (0, 17, 19), (0, 19, 16), (1, 15, 22), (2, 14, 24), (3, 18, 26), (4, 20, 28), (5, 21, 30), (1, 22, 25), (2, 24, 27), (3, 26, 29), (4, 28, 31), (5, 30, 23), (6, 32, 37), (7, 33, 39), (8, 34, 40), (9, 35, 41), (10, 36, 38), (38, 41, 11), (38, 36, 41), (36, 9, 41), (41, 40, 11), (41, 35, 40), (35, 8, 40), (40, 39, 11), (40, 34, 39), (34, 7, 39), (39, 37, 11), (39, 33, 37), (33, 6, 37), (37, 38, 11), (37, 32, 38), (32, 10, 38), (23, 36, 10), (23, 30, 36), (30, 9, 36), (31, 35, 9), (31, 28, 35), (28, 8, 35), (29, 34, 8), (29, 26, 34), (26, 7, 34), (27, 33, 7), (27, 24, 33), (24, 6, 33), (25, 32, 6), (25, 22, 32), (22, 10, 32), (30, 31, 9), (30, 21, 31), (21, 4, 31), (28, 29, 8), (28, 20, 29), (20, 3, 29), (26, 27, 7), (26, 18, 27), (18, 2, 27), (24, 25, 6), (24, 14, 25), (14, 1, 25), (22, 23, 10), (22, 15, 23), (15, 5, 23), (16, 21, 5), (16, 19, 21), (19, 4, 21), (19, 20, 4), (19, 17, 20), (17, 3, 20), (17, 18, 3), (17, 12, 18), (12, 2, 18), (15, 16, 5), (15, 13, 16), (13, 0, 16), (12, 14, 2), (12, 13, 14), (13, 1, 14)])
me_icosphere_005.polygons.foreach_set('use_smooth', [True] * 80)
me_icosphere_005.polygons.foreach_set('material_index', [1, 1, 1, 1, 1, 1, 1, 1, 1, 1, 1, 1, 1, 1, 1, 1, 1, 1, 1, 1, 1, 0, 1, 1, 0, 1, 1, 0, 1, 1, 0, 1, 1, 0, 1, 1, 0, 1, 1, 0, 1, 1, 0, 1, 1, 0, 1, 1, 0, 1, 1, 0, 1, 1, 0, 1, 1, 0, 1, 1, 0, 1, 1, 0, 1, 1, 0, 1, 1, 0, 1, 1, 0, 1, 1, 0, 1, 1, 0, 1])
me_icosphere_005.materials.append(mat_material_007)
me_icosphere_005.materials.append(mat_material_008)
me_icosphere_005.use_remesh_preserve_volume = False
me_icosphere_005.use_remesh_preserve_attributes = False
me_icosphere_005.use_mirror_vertex_groups = False
me_icosphere_005.update()
me_icosphere_006 = bpy.data.meshes.new('Icosphere.006')
me_icosphere_006.from_pydata([(-0.03929, 0.0, -0.5), (0.3225, -0.2629, -0.2236), (-0.1775, -0.4253, -0.2236), (-0.4865, 0.0, -0.2236), (-0.1775, 0.4253, -0.2236), (0.3225, 0.2629, -0.2236), (0.0989, -0.4253, 0.2236), (-0.4011, -0.2629, 0.2236), (-0.4011, 0.2629, 0.2236), (0.0989, 0.4253, 0.2236), (0.4079, 0.0, 0.2236), (-0.03929, 0.0, 0.5), (-0.06366, -0.075, -0.1276), (0.0245, -0.04635, -0.1276), (0.0001364, -0.1214, -0.07886), (0.0883, -3.477e-10, -0.07886), (0.0245, 0.04635, -0.1276), (-0.1182, -3.477e-10, -0.1276), (-0.1425, -0.075, -0.07886), (-0.06366, 0.075, -0.1276), (-0.1425, 0.075, -0.07886), (0.0001364, 0.1214, -0.07886), (0.1034, -0.04635, 6.954e-10), (0.1034, 0.04635, 6.954e-10), (-0.03929, -0.15, 6.954e-10), (0.04887, -0.1214, 6.954e-10), (-0.182, -0.04635, 6.954e-10), (-0.1275, -0.1214, 6.954e-10), (-0.1275, 0.1214, 6.954e-10), (-0.182, 0.04635, 6.954e-10), (0.04887, 0.1214, 6.954e-10), (-0.03929, 0.15, 6.954e-10), (0.06393, -0.075, 0.07886), (-0.07872, -0.1214, 0.07886), (-0.1669, -3.477e-10, 0.07886), (-0.07872, 0.1214, 0.07886), (0.06393, 0.075, 0.07886), (-0.01493, -0.075, 0.1276), (0.03957, -3.477e-10, 0.1276), (-0.1031, -0.04635, 0.1276), (-0.1031, 0.04635, 0.1276), (-0.01493, 0.075, 0.1276)], [], [(0, 13, 12), (1, 13, 15), (0, 12, 17), (0, 17, 19), (0, 19, 16), (1, 15, 22), (2, 14, 24), (3, 18, 26), (4, 20, 28), (5, 21, 30), (1, 22, 25), (2, 24, 27), (3, 26, 29), (4, 28, 31), (5, 30, 23), (6, 32, 37), (7, 33, 39), (8, 34, 40), (9, 35, 41), (10, 36, 38), (38, 41, 11), (38, 36, 41), (36, 9, 41), (41, 40, 11), (41, 35, 40), (35, 8, 40), (40, 39, 11), (40, 34, 39), (34, 7, 39), (39, 37, 11), (39, 33, 37), (33, 6, 37), (37, 38, 11), (37, 32, 38), (32, 10, 38), (23, 36, 10), (23, 30, 36), (30, 9, 36), (31, 35, 9), (31, 28, 35), (28, 8, 35), (29, 34, 8), (29, 26, 34), (26, 7, 34), (27, 33, 7), (27, 24, 33), (24, 6, 33), (25, 32, 6), (25, 22, 32), (22, 10, 32), (30, 31, 9), (30, 21, 31), (21, 4, 31), (28, 29, 8), (28, 20, 29), (20, 3, 29), (26, 27, 7), (26, 18, 27), (18, 2, 27), (24, 25, 6), (24, 14, 25), (14, 1, 25), (22, 23, 10), (22, 15, 23), (15, 5, 23), (16, 21, 5), (16, 19, 21), (19, 4, 21), (19, 20, 4), (19, 17, 20), (17, 3, 20), (17, 18, 3), (17, 12, 18), (12, 2, 18), (15, 16, 5), (15, 13, 16), (13, 0, 16), (12, 14, 2), (12, 13, 14), (13, 1, 14)])
me_icosphere_006.polygons.foreach_set('use_smooth', [True] * 80)
me_icosphere_006.polygons.foreach_set('material_index', [1, 1, 1, 1, 1, 1, 1, 1, 1, 1, 1, 1, 1, 1, 1, 1, 1, 1, 1, 1, 1, 0, 1, 1, 0, 1, 1, 0, 1, 1, 0, 1, 1, 0, 1, 1, 0, 1, 1, 0, 1, 1, 0, 1, 1, 0, 1, 1, 0, 1, 1, 0, 1, 1, 0, 1, 1, 0, 1, 1, 0, 1, 1, 0, 1, 1, 0, 1, 1, 0, 1, 1, 0, 1, 1, 0, 1, 1, 0, 1])
me_icosphere_006.materials.append(mat_material_009)
me_icosphere_006.materials.append(mat_material_010)
me_icosphere_006.use_remesh_preserve_volume = False
me_icosphere_006.use_remesh_preserve_attributes = False
me_icosphere_006.use_mirror_vertex_groups = False
me_icosphere_006.update()

# ---- objects
ob_lamp = bpy.data.objects.new('Lamp', light_lamp)
ob_camera = bpy.data.objects.new('Camera', cam_camera)
ob_icosphere = bpy.data.objects.new('Icosphere', me_icosphere)
ob_icosphere_003 = bpy.data.objects.new('Icosphere.003', me_icosphere_003)
ob_icosphere_004 = bpy.data.objects.new('Icosphere.004', me_icosphere_004)
ob_icosphere_005 = bpy.data.objects.new('Icosphere.005', me_icosphere_005)
ob_icosphere_006 = bpy.data.objects.new('Icosphere.006', me_icosphere_006)

# ---- transforms, parenting, visibility, modifiers, constraints
ob_lamp.location = (4.076, 1.005, 5.904)
ob_lamp.rotation_euler = (0.6503, 0.05522, 1.866)
ob_lamp.lock_rotations_4d = False
ob_lamp.empty_display_type = 'ARROWS'
ob_lamp.color = (0.0, 0.0, 0.0, 0.0)
ob_lamp.lineart.crease_threshold = 0.0
ob_camera.location = (7.481, -6.508, 5.344)
ob_camera.rotation_euler = (1.109, 0.01082, 0.8149)
ob_camera.lock_rotations_4d = False
ob_camera.empty_display_type = 'ARROWS'
ob_camera.color = (0.0, 0.0, 0.0, 0.0)
ob_camera.display_type = 'WIRE'
ob_camera.lineart.crease_threshold = 0.0
ob_icosphere.location = (2.33, -0.6086, 0.4579)
ob_icosphere.rotation_euler = (-0.0, 1.571, 0.0)
ob_icosphere.scale = (1.05, 1.05, 1.05)
ob_icosphere.lineart.crease_threshold = 0.0
_m = ob_icosphere.modifiers.new('Solidify', 'SOLIDIFY')
_m.offset = 0.0
_m.nonmanifold_thickness_mode = 'FIXED'
_m.nonmanifold_merge_threshold = 0.0003
_m = ob_icosphere.modifiers.new('Subsurf', 'SUBSURF')
_m.uv_smooth = 'PRESERVE_CORNERS'
_m.levels = 3
_m.render_levels = 3
_m.show_only_control_edges = False
ob_icosphere_003.location = (0.3284, -1.02, 0.956)
ob_icosphere_003.lineart.crease_threshold = 0.0
_m = ob_icosphere_003.modifiers.new('Subsurf', 'SUBSURF')
_m.uv_smooth = 'PRESERVE_CORNERS'
_m.quality = 1
_m.render_levels = 1
_m.show_only_control_edges = False
ob_icosphere_004.location = (0.8816, -0.6915, 0.7854)
ob_icosphere_004.rotation_euler = (-1.01, -0.2871, 0.8436)
ob_icosphere_004.lineart.crease_threshold = 0.0
_m = ob_icosphere_004.modifiers.new('Subsurf', 'SUBSURF')
_m.uv_smooth = 'PRESERVE_CORNERS'
_m.quality = 1
_m.render_levels = 1
_m.show_only_control_edges = False
ob_icosphere_005.location = (0.5873, -0.9052, 0.1391)
ob_icosphere_005.rotation_euler = (-1.01, -0.2871, 0.8436)
ob_icosphere_005.lineart.crease_threshold = 0.0
_m = ob_icosphere_005.modifiers.new('Subsurf', 'SUBSURF')
_m.uv_smooth = 'PRESERVE_CORNERS'
_m.quality = 1
_m.render_levels = 1
_m.show_only_control_edges = False
ob_icosphere_006.location = (0.1629, -0.2119, 0.7724)
ob_icosphere_006.rotation_euler = (-1.01, -0.2871, 0.8436)
ob_icosphere_006.lineart.crease_threshold = 0.0
_m = ob_icosphere_006.modifiers.new('Subsurf', 'SUBSURF')
_m.uv_smooth = 'PRESERVE_CORNERS'
_m.quality = 1
_m.render_levels = 1
_m.show_only_control_edges = False

# ---- collection membership
col_collection_1.objects.link(ob_lamp)
col_collection_1.objects.link(ob_camera)
col_collection_1.objects.link(ob_icosphere)
col_collection_1.objects.link(ob_icosphere_003)
col_collection_1.objects.link(ob_icosphere_004)
col_collection_1.objects.link(ob_icosphere_005)
col_collection_1.objects.link(ob_icosphere_006)

# ---- scene / render settings (as saved in the file)
scene.camera = ob_camera
scene.frame_start = 1; scene.frame_end = 250; scene.frame_set(0)
scene.render.engine = 'BLENDER_EEVEE_NEXT'
scene.render.resolution_percentage = 50
scene.render.dither_intensity = 0.0
scene.render.film_transparent = True
scene.cycles.use_denoising = False
scene.cycles.samples = 10
scene.cycles.sampling_pattern = 'TABULATED_SOBOL'
scene.cycles.light_sampling_threshold = 0.0
scene.cycles.use_adaptive_sampling = False
scene.cycles.use_light_tree = False
scene.cycles.blur_glossy = 0.0
scene.cycles.pixel_filter_type = 'GAUSSIAN'
scene.cycles.sample_clamp_indirect = 0.0
scene.view_settings.view_transform = 'Standard'
bpy.context.view_layer.update()
